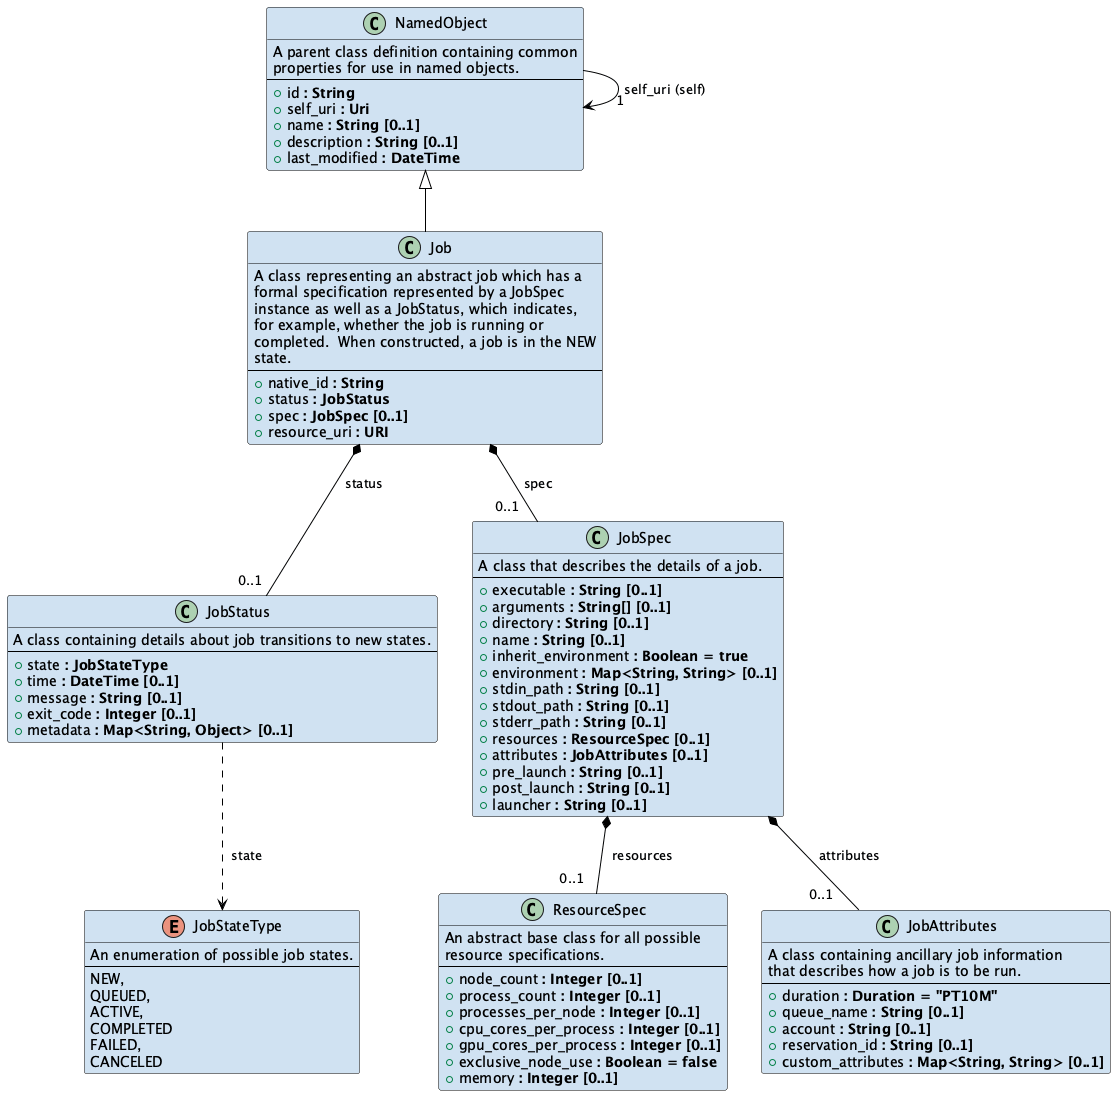

The diagram above was rendered by PlantUML. Its source (embedded in the PNG):
@startuml

skinparam class {
    BackgroundColor D0E2F2
    ArrowColor Black
    BorderColor Black
}

class NamedObject {
  A parent class definition containing common
  properties for use in named objects.
---
  + id <b>: String</b>
  + self_uri <b>: Uri</b>
  + name <b>: String [0..1]</b>
  + description <b>: String [0..1]</b>
  + last_modified <b>: DateTime</b>
}

NamedObject --> "      1" NamedObject : self_uri (self)

class Job {
  A class representing an abstract job which has a
  formal specification represented by a JobSpec  
  instance as well as a JobStatus, which indicates,  
  for example, whether the job is running or 
  completed.  When constructed, a job is in the NEW 
  state.
---
  + native_id <b>: String</b>
  + status <b>: JobStatus</b>
  + spec <b>: JobSpec [0..1]</b>
  + resource_uri <b>: URI</b>
}

NamedObject <|-- Job

class JobStatus {
  A class containing details about job transitions to new states.
---
  + state <b>: JobStateType</b>
  + time <b>: DateTime [0..1]</b>
  + message <b>: String [0..1]</b>
  + exit_code <b>: Integer [0..1]</b>
  + metadata <b>: Map<String, Object> [0..1]</b>
}

Job *-- "0..1  " JobStatus : "  status"

enum JobStateType {
   An enumeration of possible job states.
---
    NEW,
    QUEUED,
    ACTIVE, 
    COMPLETED
    FAILED,
    CANCELED
}

JobStatus ..> JobStateType : "  state"

class JobSpec {
  A class that describes the details of a job.
---
  + executable <b>: String [0..1]</b>
  + arguments <b>: String[] [0..1]</b>
  + directory <b>: String [0..1]</b>
  + name <b>: String [0..1]</b>
  + inherit_environment <b>: Boolean = true</b>
  + environment <b>: Map<String, String> [0..1]</b>
  + stdin_path <b>: String [0..1]</b>
  + stdout_path <b>: String [0..1]</b>
  + stderr_path <b>: String [0..1]</b>
  + resources <b>: ResourceSpec [0..1]</b>
  + attributes <b>: JobAttributes [0..1]</b>
  + pre_launch <b>: String [0..1]</b>
  + post_launch <b>: String [0..1]</b>
  + launcher <b>: String [0..1]</b>
}

Job *-- "0..1   " JobSpec : "  spec" 

class ResourceSpec {
  An abstract base class for all possible 
  resource specifications.
---
  + node_count <b>: Integer [0..1]</b>
  + process_count <b>: Integer [0..1]</b>
  + processes_per_node <b>: Integer [0..1]</b>
  + cpu_cores_per_process <b>: Integer [0..1]</b>
  + gpu_cores_per_process <b>: Integer [0..1]</b>
  + exclusive_node_use <b>: Boolean = false</b>
  + memory <b>: Integer [0..1]</b>
}

JobSpec *-- "0..1   " ResourceSpec : "  resources"

class JobAttributes {
  A class containing ancillary job information
  that describes how a job is to be run.
---
  + duration <b>: Duration = "PT10M"</b>
  + queue_name <b>: String [0..1]</b>
  + account <b>: String [0..1]</b>
  + reservation_id <b>: String [0..1]</b>
  + custom_attributes <b>: Map<String, String> [0..1]</b>
}

JobSpec *-- "0..1    " JobAttributes : "  attributes"

@enduml